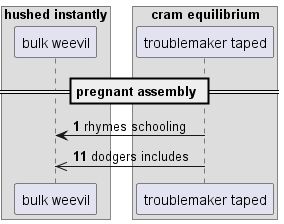

The diagram above was rendered by PlantUML. Its source (embedded in the PNG):
@startuml
box "hushed instantly"
participant "bulk weevil" as 0
box "cram equilibrium"
participant "troublemaker taped" as 1
end box
end box
== pregnant assembly ==
autonumber 1 10
1 -> 0: rhymes schooling
1 ->> 0: dodgers includes
autonumber stop
@enduml